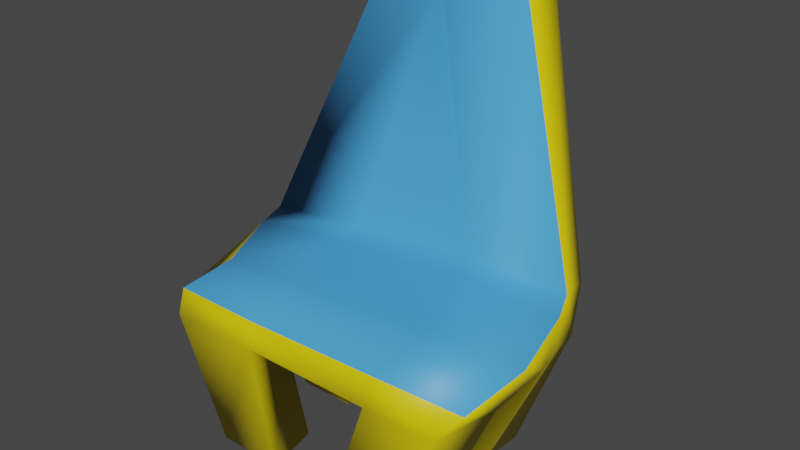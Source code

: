 # Source: chair.blend  (saved by Blender 3.3.6; exported with 4.5.12 LTS)
import bpy
from mathutils import Matrix  # noqa: F401  (used for matrix-valued properties, if any)

bpy.ops.wm.read_factory_settings(use_empty=True)
scene = bpy.context.scene
scene.name = 'Scene'

# ---- materials (node trees are filled in below, after node groups)
mat_material_001 = bpy.data.materials.new('Material.001')
mat_material_001.use_transparent_shadow = False
mat_material_002 = bpy.data.materials.new('Material.002')
mat_material_002.use_transparent_shadow = False

# ---- material node trees
mat_material_001.use_nodes = True; mat_material_001.node_tree.nodes.clear()
_N = mat_material_001.node_tree.nodes; _L = mat_material_001.node_tree.links
n0 = _N.new('ShaderNodeBsdfPrincipled'); n0.name = 'Principled BSDF'; n0.location = (10, 300)
n0.distribution = 'GGX'
n0.subsurface_method = 'RANDOM_WALK_SKIN'
n0.inputs[0].default_value = (0.8, 0.6429, 0.001106, 1.0)
n0.inputs[3].default_value = 1.45
n0.inputs[27].default_value = (0.0, 0.0, 0.0, 1.0)
n0.inputs[28].default_value = 1.0
n1 = _N.new('ShaderNodeOutputMaterial'); n1.name = 'Material Output'; n1.location = (300, 300)
_L.new(n0.outputs[0], n1.inputs[0])
n1.is_active_output = True
mat_material_002.use_nodes = True; mat_material_002.node_tree.nodes.clear()
_N = mat_material_002.node_tree.nodes; _L = mat_material_002.node_tree.links
n0 = _N.new('ShaderNodeBsdfPrincipled'); n0.name = 'Principled BSDF'; n0.location = (10, 300)
n0.distribution = 'GGX'
n0.subsurface_method = 'RANDOM_WALK_SKIN'
n0.inputs[0].default_value = (0.06845, 0.3721, 0.8, 1.0)
n0.inputs[3].default_value = 1.45
n0.inputs[27].default_value = (0.0, 0.0, 0.0, 1.0)
n0.inputs[28].default_value = 1.0
n1 = _N.new('ShaderNodeOutputMaterial'); n1.name = 'Material Output'; n1.location = (300, 300)
_L.new(n0.outputs[0], n1.inputs[0])
n1.is_active_output = True

# ---- world
world_world = bpy.data.worlds.new('World'); scene.world = world_world
world_world.use_nodes = True; world_world.node_tree.nodes.clear()
_N = world_world.node_tree.nodes; _L = world_world.node_tree.links
n0 = _N.new('ShaderNodeOutputWorld'); n0.name = 'World Output'; n0.location = (300, 300)
n1 = _N.new('ShaderNodeBackground'); n1.name = 'Background'; n1.location = (10, 300)
n1.inputs[0].default_value = (0.05088, 0.05088, 0.05088, 1.0)
_L.new(n1.outputs[0], n0.inputs[0])
n0.is_active_output = True
world_world.color = (0.05088, 0.05088, 0.05088)
world_world.use_sun_shadow = False
world_world.sun_shadow_jitter_overblur = 0.0

# ---- meshes
me_cube_002 = bpy.data.meshes.new('Cube.002')
me_cube_002.from_pydata([(-0.6772, -0.3808, 0.4883), (-0.637, -0.3789, 0.6186), (-0.6053, 0.3828, 0.5016), (-0.7654, 0.4342, 0.6541), (0.5714, -0.3794, 0.4896), (0.6838, -0.3627, 0.6351), (0.6072, 0.4037, 0.5372), (0.5917, 0.4658, 0.7242), (-0.7796, 0.1161, 0.499), (-0.8259, -0.1474, 0.4907), (-0.6476, -0.1208, 0.6318), (-0.7634, 0.1633, 0.6497), (0.6452, -0.1278, 0.5122), (0.6523, 0.1433, 0.5376), (0.6649, 0.2074, 0.7256), (0.7223, -0.08511, 0.6824), (0.2246, 0.3935, 0.5247), (-0.2497, 0.3813, 0.5048), (-0.3375, 0.4611, 0.6856), (0.1922, 0.4809, 0.7194), (-0.2862, -0.3808, 0.4883), (0.2706, -0.3808, 0.4883), (0.3026, -0.3711, 0.6271), (-0.2661, -0.3807, 0.6178), (-0.3977, 0.1964, 0.6817), (0.2096, 0.2238, 0.7201), (-0.3379, -0.1125, 0.6427), (0.3223, -0.09147, 0.6702), (0.2127, 0.1321, 0.5247), (-0.3848, 0.1164, 0.5031), (0.2453, -0.138, 0.5025), (-0.3595, -0.1507, 0.4895), (-0.5471, -0.1529, -0.0003832), (-0.4612, -0.3808, -0.0003832), (-0.2716, 0.3524, -0.0003832), (-0.5555, 0.3524, -0.0003832), (0.4233, 0.09155, -0.0003832), (0.4194, 0.3524, -0.0003832), (0.1066, -0.3808, -0.0003832), (0.4149, -0.3808, -0.0003832), (-0.4799, 0.09155, -0.0003832), (0.4285, -0.1529, -0.0003832), (-0.2353, 0.09155, -0.0003832), (-0.2266, -0.1529, -0.0003832), (0.1118, 0.3524, -0.0003832), (-0.1805, -0.3808, -0.0003832), (0.1174, 0.09155, -0.0003832), (0.1463, -0.1529, -0.0003832), (-0.8029, 0.3016, 0.6549), (0.6244, 0.2747, 0.5417), (-0.6515, 0.2491, 0.5016), (0.609, 0.3422, 0.7324), (-0.4277, 0.2502, 0.5069), (0.2241, 0.2651, 0.5291), (0.1527, 0.3612, 0.728), (-0.3884, 0.3361, 0.69), (0.412, 0.2186, -0.0003832), (-0.4772, 0.2186, -0.0003832), (-0.2671, 0.2186, -0.0003832), (0.132, 0.2186, -0.0003832), (-0.5712, 0.6387, 1.535), (-0.564, 0.7512, 1.524), (-0.1301, 0.779, 1.669), (0.2424, 0.7362, 1.665), (-0.2654, 0.7914, 1.612), (0.183, 0.6385, 1.69), (-0.2495, 0.6926, 1.697), (-0.2557, 0.7006, 1.636)], [], [(50, 48, 3, 2), (16, 19, 7, 6), (12, 15, 5, 4), (20, 23, 1, 0), (4, 21, 38, 39), (26, 10, 1, 23), (55, 48, 11, 24), (24, 11, 10, 26), (53, 16, 44, 59), (28, 13, 12, 30), (49, 51, 14, 13), (13, 14, 15, 12), (0, 1, 10, 9), (9, 10, 11, 8), (8, 29, 31, 9), (29, 28, 30, 31), (20, 0, 33, 45), (52, 53, 28, 29), (14, 25, 27, 15), (25, 24, 26, 27), (51, 54, 25, 14), (54, 55, 24, 25), (15, 27, 22, 5), (27, 26, 23, 22), (31, 20, 45, 43), (31, 30, 21, 20), (4, 5, 22, 21), (21, 22, 23, 20), (2, 3, 18, 17), (17, 18, 19, 16), (47, 41, 39, 38), (59, 56, 36, 46), (57, 58, 42, 40), (32, 43, 45, 33), (13, 28, 46, 36), (21, 30, 47, 38), (2, 17, 34, 35), (50, 2, 35, 57), (30, 12, 41, 47), (16, 6, 37, 44), (49, 13, 36, 56), (29, 8, 40, 42), (0, 9, 32, 33), (9, 31, 43, 32), (12, 4, 39, 41), (52, 29, 42, 58), (17, 52, 58, 34), (6, 49, 56, 37), (8, 50, 57, 40), (35, 34, 58, 57), (44, 37, 56, 59), (48, 55, 67, 60), (18, 3, 61, 64), (17, 16, 53, 52), (6, 7, 51, 49), (28, 53, 59, 46), (55, 54, 66, 67), (8, 11, 48, 50), (62, 64, 67, 66), (63, 62, 66, 65), (64, 61, 60, 67), (3, 48, 60, 61), (54, 51, 65, 66), (19, 18, 64, 62), (51, 7, 63, 65), (7, 19, 62, 63)])
me_cube_002.polygons.foreach_set('use_smooth', [True] * 66)
me_cube_002.polygons.foreach_set('material_index', [0, 0, 0, 0, 0, 1, 1, 1, 0, 0, 0, 0, 0, 0, 0, 0, 0, 0, 1, 1, 1, 1, 1, 1, 0, 0, 0, 0, 0, 0, 0, 0, 0, 0, 0, 0, 0, 0, 0, 0, 0, 0, 0, 0, 0, 0, 0, 0, 0, 0, 0, 1, 0, 0, 0, 0, 1, 0, 1, 1, 1, 0, 1, 0, 0, 0])
_uv = me_cube_002.uv_layers.new(name='UVMap')
_uv.uv.foreach_set('vector', [0.375, 0.2044, 0.625, 0.2044, 0.625, 0.25, 0.375, 0.25, 0.375, 0.4127, 0.625, 0.4127, 0.625, 0.5, 0.375, 0.5, 0.375, 0.6723, 0.625, 0.6723, 0.625, 0.75, 0.375, 0.75, 0.375, 0.9206, 0.625, 0.9206, 0.625, 1.0, 0.375, 1.0, 0.375, 0.75, 0.375, 0.8373, 0.375, 0.8373, 0.375, 0.75, 0.7956, 0.6723, 0.875, 0.6723, 0.875, 0.75, 0.7956, 0.75, 0.7956, 0.5456, 0.875, 0.5456, 0.875, 0.5889, 0.7956, 0.5889, 0.7956, 0.5889, 0.875, 0.5889, 0.875, 0.6723, 0.7956, 0.6723, 0.2877, 0.5456, 0.2877, 0.5, 0.2877, 0.5, 0.2877, 0.5456, 0.2877, 0.5889, 0.375, 0.5889, 0.375, 0.6723, 0.2877, 0.6723, 0.375, 0.5456, 0.625, 0.5456, 0.625, 0.5889, 0.375, 0.5889, 0.375, 0.5889, 0.625, 0.5889, 0.625, 0.6723, 0.375, 0.6723, 0.375, 0.0, 0.625, 0.0, 0.625, 0.07772, 0.375, 0.07772, 0.375, 0.07772, 0.625, 0.07772, 0.625, 0.1611, 0.375, 0.1611, 0.125, 0.5889, 0.2044, 0.5889, 0.2044, 0.6723, 0.125, 0.6723, 0.2044, 0.5889, 0.2877, 0.5889, 0.2877, 0.6723, 0.2044, 0.6723, 0.375, 0.9206, 0.375, 1.0, 0.375, 1.0, 0.375, 0.9206, 0.2044, 0.5456, 0.2877, 0.5456, 0.2877, 0.5889, 0.2044, 0.5889, 0.625, 0.5889, 0.7123, 0.5889, 0.7123, 0.6723, 0.625, 0.6723, 0.7123, 0.5889, 0.7956, 0.5889, 0.7956, 0.6723, 0.7123, 0.6723, 0.625, 0.5456, 0.7123, 0.5456, 0.7123, 0.5889, 0.625, 0.5889, 0.7123, 0.5456, 0.7956, 0.5456, 0.7956, 0.5889, 0.7123, 0.5889, 0.625, 0.6723, 0.7123, 0.6723, 0.7123, 0.75, 0.625, 0.75, 0.7123, 0.6723, 0.7956, 0.6723, 0.7956, 0.75, 0.7123, 0.75, 0.2044, 0.6723, 0.2044, 0.75, 0.2044, 0.75, 0.2044, 0.6723, 0.2044, 0.6723, 0.2877, 0.6723, 0.2877, 0.75, 0.2044, 0.75, 0.375, 0.75, 0.625, 0.75, 0.625, 0.8373, 0.375, 0.8373, 0.375, 0.8373, 0.625, 0.8373, 0.625, 0.9206, 0.375, 0.9206, 0.375, 0.25, 0.625, 0.25, 0.625, 0.3294, 0.375, 0.3294, 0.375, 0.3294, 0.625, 0.3294, 0.625, 0.4127, 0.375, 0.4127, 0.2877, 0.6723, 0.375, 0.6723, 0.375, 0.75, 0.2877, 0.75, 0.2877, 0.5456, 0.375, 0.5456, 0.375, 0.5889, 0.2877, 0.5889, 0.125, 0.5456, 0.2044, 0.5456, 0.2044, 0.5889, 0.125, 0.5889, 0.125, 0.6723, 0.2044, 0.6723, 0.2044, 0.75, 0.125, 0.75, 0.375, 0.5889, 0.2877, 0.5889, 0.2877, 0.5889, 0.375, 0.5889, 0.2877, 0.75, 0.2877, 0.6723, 0.2877, 0.6723, 0.2877, 0.75, 0.375, 0.25, 0.375, 0.3294, 0.375, 0.3294, 0.375, 0.25, 0.375, 0.2044, 0.375, 0.25, 0.375, 0.25, 0.375, 0.2044, 0.2877, 0.6723, 0.375, 0.6723, 0.375, 0.6723, 0.2877, 0.6723, 0.375, 0.4127, 0.375, 0.5, 0.375, 0.5, 0.375, 0.4127, 0.375, 0.5456, 0.375, 0.5889, 0.375, 0.5889, 0.375, 0.5456, 0.2044, 0.5889, 0.125, 0.5889, 0.125, 0.5889, 0.2044, 0.5889, 0.375, 0.0, 0.375, 0.07772, 0.375, 0.07772, 0.375, 0.0, 0.125, 0.6723, 0.2044, 0.6723, 0.2044, 0.6723, 0.125, 0.6723, 0.375, 0.6723, 0.375, 0.75, 0.375, 0.75, 0.375, 0.6723, 0.2044, 0.5456, 0.2044, 0.5889, 0.2044, 0.5889, 0.2044, 0.5456, 0.2044, 0.5, 0.2044, 0.5456, 0.2044, 0.5456, 0.2044, 0.5, 0.375, 0.5, 0.375, 0.5456, 0.375, 0.5456, 0.375, 0.5, 0.375, 0.1611, 0.375, 0.2044, 0.375, 0.2044, 0.375, 0.1611, 0.125, 0.5, 0.2044, 0.5, 0.2044, 0.5456, 0.125, 0.5456, 0.2877, 0.5, 0.375, 0.5, 0.375, 0.5456, 0.2877, 0.5456, 0.875, 0.5456, 0.7956, 0.5456, 0.7956, 0.5456, 0.875, 0.5456, 0.625, 0.3294, 0.625, 0.25, 0.625, 0.25, 0.625, 0.3294, 0.2044, 0.5, 0.2877, 0.5, 0.2877, 0.5456, 0.2044, 0.5456, 0.375, 0.5, 0.625, 0.5, 0.625, 0.5456, 0.375, 0.5456, 0.2877, 0.5889, 0.2877, 0.5456, 0.2877, 0.5456, 0.2877, 0.5889, 0.7956, 0.5456, 0.7123, 0.5456, 0.7123, 0.5456, 0.7956, 0.5456, 0.375, 0.1611, 0.625, 0.1611, 0.625, 0.2044, 0.375, 0.2044, 0.7123, 0.5, 0.7956, 0.5, 0.7956, 0.5456, 0.7123, 0.5456, 0.625, 0.5, 0.7123, 0.5, 0.7123, 0.5456, 0.625, 0.5456, 0.7956, 0.5, 0.875, 0.5, 0.875, 0.5456, 0.7956, 0.5456, 0.625, 0.25, 0.625, 0.2044, 0.625, 0.2044, 0.625, 0.25, 0.7123, 0.5456, 0.625, 0.5456, 0.625, 0.5456, 0.7123, 0.5456, 0.625, 0.4127, 0.625, 0.3294, 0.625, 0.3294, 0.625, 0.4127, 0.625, 0.5456, 0.625, 0.5, 0.625, 0.5, 0.625, 0.5456, 0.625, 0.5, 0.625, 0.4127, 0.625, 0.4127, 0.625, 0.5])
me_cube_002.materials.append(mat_material_001)
me_cube_002.materials.append(mat_material_002)
me_cube_002.update()

# ---- objects
ob_cube = bpy.data.objects.new('Cube', me_cube_002)

# ---- transforms, parenting, visibility, modifiers, constraints
ob_cube.location = (0.0, 0.0, 0.0)

# ---- collection membership
scene.collection.objects.link(ob_cube)

# ---- scene / render settings (as saved in the file)
scene.frame_start = 1; scene.frame_end = 250; scene.frame_set(1)
scene.render.engine = 'BLENDER_EEVEE_NEXT'
scene.cycles.sampling_pattern = 'TABULATED_SOBOL'
scene.cycles.use_light_tree = False
scene.view_settings.view_transform = 'Filmic'
bpy.context.view_layer.update()

# ---- added for rendering (the .blend has no active camera and no usable light): camera, sun
cam_auto = bpy.data.cameras.new('AutoCamera')
cam_auto.lens = 50.0
cam_auto.sensor_width = 36.0
cam_auto.clip_end = 1000.0
ob_auto_camera = bpy.data.objects.new('AutoCamera', cam_auto)
scene.collection.objects.link(ob_auto_camera)
ob_auto_camera.location = (2.33463, -2.65842, 2.75751)
ob_auto_camera.rotation_euler = (1.09748, -7.21219e-08, 0.694738)
scene.camera = ob_auto_camera
light_auto_sun = bpy.data.lights.new('AutoSun', 'SUN')
light_auto_sun.energy = 3.0
light_auto_sun.angle = 0.0523599
ob_auto_sun = bpy.data.objects.new('AutoSun', light_auto_sun)
scene.collection.objects.link(ob_auto_sun)
ob_auto_sun.rotation_euler = (0.872665, 0.174533, 0.523599)
bpy.context.view_layer.update()
